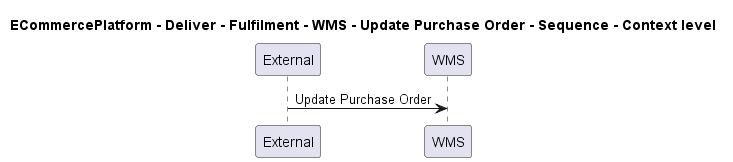

The diagram above was rendered by PlantUML. Its source (embedded in the PNG):
@startuml

title ECommercePlatform - Deliver - Fulfilment - WMS - Update Purchase Order - Sequence - Context level

participant "External" as C4InterFlow.SoftwareSystems.ExternalSystem
participant "WMS" as ECommercePlatform.Deliver.Fulfilment.SoftwareSystems.WMS

C4InterFlow.SoftwareSystems.ExternalSystem -> ECommercePlatform.Deliver.Fulfilment.SoftwareSystems.WMS : Update Purchase Order


@enduml